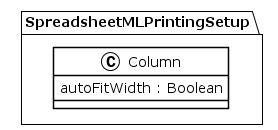

The diagram above was rendered by PlantUML. Its source (embedded in the PNG):
@startuml
!theme plain
package SpreadsheetMLPrintingSetup {
class Column {
	 autoFitWidth : Boolean
}
}
@enduml